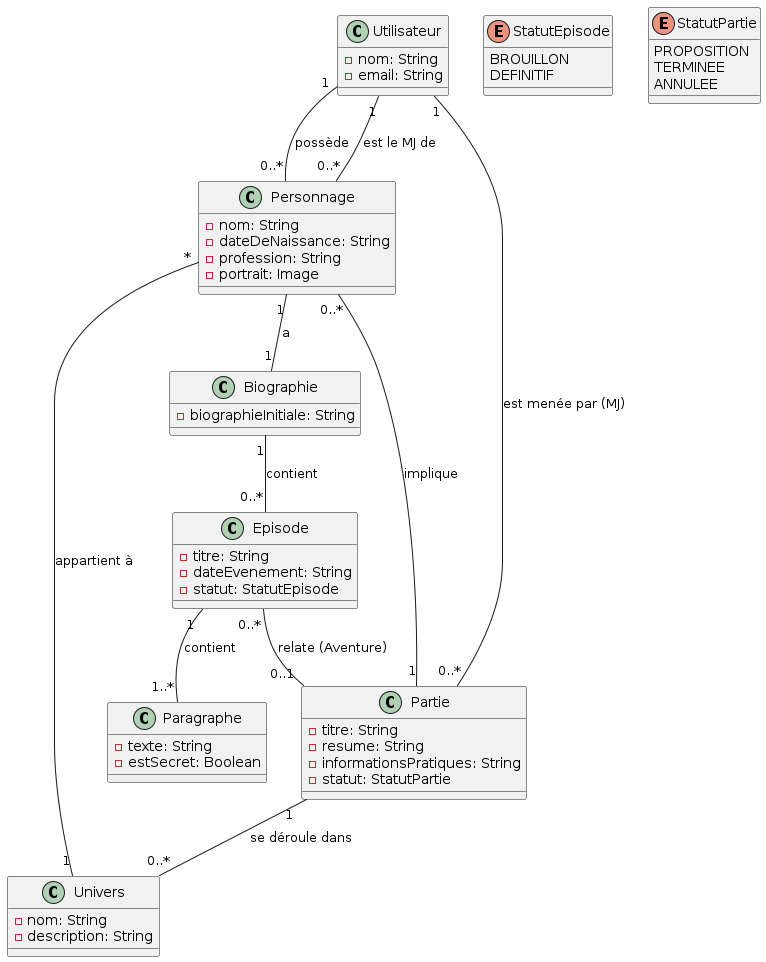

The diagram above was rendered by PlantUML. Its source (embedded in the PNG):
@startuml classe_analyse

class Utilisateur {
  - nom: String
  - email: String
}

class Personnage {
  - nom: String
  - dateDeNaissance: String
  - profession: String
  - portrait: Image
}

class Biographie {
  - biographieInitiale: String
}

class Episode {
  - titre: String
  - dateEvenement: String
  - statut: StatutEpisode
}

enum StatutEpisode {
  BROUILLON
  DEFINITIF
}

class Paragraphe {
  - texte: String
  - estSecret: Boolean
}

class Partie {
  - titre: String
  - resume: String
  - informationsPratiques: String
  - statut: StatutPartie
}

enum StatutPartie {
  PROPOSITION
  TERMINEE
  ANNULEE
}

class Univers {
 - nom: String
 - description: String
}



Utilisateur "1" -- "0..*" Personnage : "possède"
Utilisateur "1" -- "0..*" Personnage : "est le MJ de"
Personnage "1" -- "1" Biographie : "a"
Biographie "1" -- "0..*" Episode : "contient"
Episode "1" -- "1..*" Paragraphe : "contient"

Personnage "*" -- "1" Univers : "appartient à"
Partie "1" -- "0..*" Univers : "se déroule dans"

Partie "0..*" -- "1" Utilisateur : "est menée par (MJ)"
Partie "1" -- "0..*" Personnage : "implique"

Episode "0..*" -- "0..1" Partie : "relate (Aventure)"


@enduml